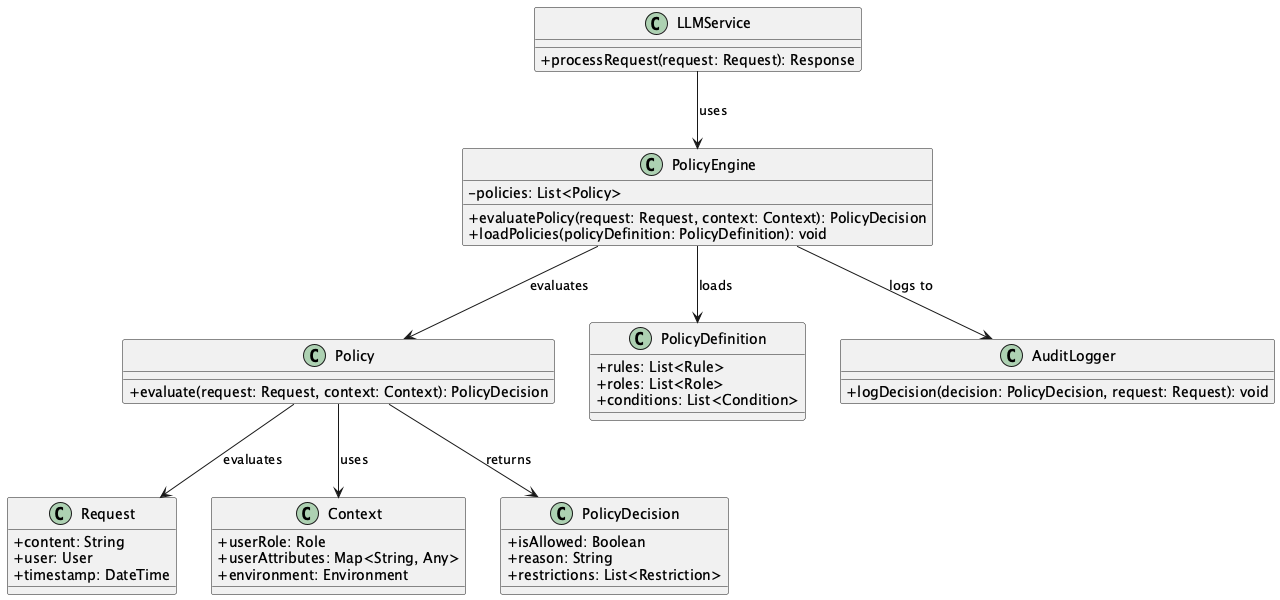

The diagram above was rendered by PlantUML. Its source (embedded in the PNG):
@startuml Policy-Based LLM Access Control Pattern - Class Diagram

skinparam classAttributeIconSize 0

class LLMService {
  + processRequest(request: Request): Response
}

class PolicyEngine {
  - policies: List<Policy>
  + evaluatePolicy(request: Request, context: Context): PolicyDecision
  + loadPolicies(policyDefinition: PolicyDefinition): void
}

class Policy {
  + evaluate(request: Request, context: Context): PolicyDecision
}

class PolicyDefinition {
  + rules: List<Rule>
  + roles: List<Role>
  + conditions: List<Condition>
}

class Request {
  + content: String
  + user: User
  + timestamp: DateTime
}

class Context {
  + userRole: Role
  + userAttributes: Map<String, Any>
  + environment: Environment
}

class PolicyDecision {
  + isAllowed: Boolean
  + reason: String
  + restrictions: List<Restriction>
}

class AuditLogger {
  + logDecision(decision: PolicyDecision, request: Request): void
}

LLMService --> PolicyEngine : uses
PolicyEngine --> Policy : evaluates
PolicyEngine --> PolicyDefinition : loads
PolicyEngine --> AuditLogger : logs to
Policy --> Request : evaluates
Policy --> Context : uses
Policy --> PolicyDecision : returns

@enduml